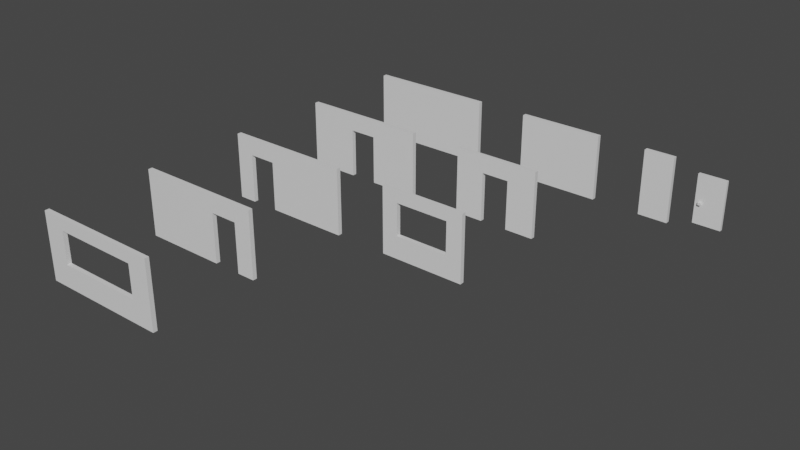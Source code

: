 # Source: BlankPallette.blend  (saved by Blender 3.6.13; exported with 4.5.12 LTS)
import bpy
from mathutils import Matrix  # noqa: F401  (used for matrix-valued properties, if any)

bpy.ops.wm.read_factory_settings(use_empty=True)
scene = bpy.context.scene
scene.name = 'Scene'

# ---- collections
col_collection = bpy.data.collections.new('Collection'); scene.collection.children.link(col_collection)

# ---- materials (node trees are filled in below, after node groups)
mat_material = bpy.data.materials.new('Material')
mat_material.alpha_threshold = 0.0
mat_material.use_transparent_shadow = False
mat_material.roughness = 0.5
mat_material.line_color = (0.0, 0.0, 0.0, 1.0)
mat_material_001 = bpy.data.materials.new('Material.001')
mat_material_001.alpha_threshold = 0.0
mat_material_001.use_transparent_shadow = False
mat_material_001.roughness = 0.5
mat_material_001.line_color = (0.0, 0.0, 0.0, 1.0)
mat_material_004 = bpy.data.materials.new('Material.004')
mat_material_004.alpha_threshold = 0.0
mat_material_004.use_transparent_shadow = False
mat_material_004.roughness = 0.5
mat_material_004.line_color = (0.0, 0.0, 0.0, 1.0)
mat_material_005 = bpy.data.materials.new('Material.005')
mat_material_005.alpha_threshold = 0.0
mat_material_005.use_transparent_shadow = False
mat_material_005.roughness = 0.5
mat_material_005.line_color = (0.0, 0.0, 0.0, 1.0)
mat_material_006 = bpy.data.materials.new('Material.006')
mat_material_006.alpha_threshold = 0.0
mat_material_006.use_transparent_shadow = False
mat_material_006.roughness = 0.5
mat_material_006.line_color = (0.0, 0.0, 0.0, 1.0)
mat_material_007 = bpy.data.materials.new('Material.007')
mat_material_007.alpha_threshold = 0.0
mat_material_007.use_transparent_shadow = False
mat_material_007.roughness = 0.5
mat_material_007.line_color = (0.0, 0.0, 0.0, 1.0)
mat_material_008 = bpy.data.materials.new('Material.008')
mat_material_008.alpha_threshold = 0.0
mat_material_008.use_transparent_shadow = False
mat_material_008.roughness = 0.5
mat_material_008.line_color = (0.0, 0.0, 0.0, 1.0)
mat_material_009 = bpy.data.materials.new('Material.009')
mat_material_009.alpha_threshold = 0.0
mat_material_009.use_transparent_shadow = False
mat_material_009.roughness = 0.5
mat_material_009.line_color = (0.0, 0.0, 0.0, 1.0)
mat_material_010 = bpy.data.materials.new('Material.010')
mat_material_010.alpha_threshold = 0.0
mat_material_010.use_transparent_shadow = False
mat_material_010.roughness = 0.5
mat_material_010.line_color = (0.0, 0.0, 0.0, 1.0)
mat_material_012 = bpy.data.materials.new('Material.012')
mat_material_012.alpha_threshold = 0.0
mat_material_012.use_transparent_shadow = False
mat_material_012.roughness = 0.5
mat_material_012.line_color = (0.0, 0.0, 0.0, 1.0)

# ---- material node trees
mat_material.use_nodes = True; mat_material.node_tree.nodes.clear()
_N = mat_material.node_tree.nodes; _L = mat_material.node_tree.links
n0 = _N.new('ShaderNodeOutputMaterial'); n0.name = 'Material Output'; n0.location = (300, 300)
n1 = _N.new('ShaderNodeBsdfPrincipled'); n1.name = 'Principled BSDF'; n1.location = (10, 300)
n1.distribution = 'GGX'
n1.subsurface_method = 'RANDOM_WALK_SKIN'
n1.inputs[3].default_value = 1.45
n1.inputs[27].default_value = (0.0, 0.0, 0.0, 1.0)
n1.inputs[28].default_value = 1.0
_L.new(n1.outputs[0], n0.inputs[0])
n0.is_active_output = True
mat_material_001.use_nodes = True; mat_material_001.node_tree.nodes.clear()
_N = mat_material_001.node_tree.nodes; _L = mat_material_001.node_tree.links
n0 = _N.new('ShaderNodeOutputMaterial'); n0.name = 'Material Output'; n0.location = (300, 300)
n1 = _N.new('ShaderNodeBsdfPrincipled'); n1.name = 'Principled BSDF'; n1.location = (10, 300)
n1.distribution = 'GGX'
n1.subsurface_method = 'RANDOM_WALK_SKIN'
n1.inputs[3].default_value = 1.45
n1.inputs[27].default_value = (0.0, 0.0, 0.0, 1.0)
n1.inputs[28].default_value = 1.0
_L.new(n1.outputs[0], n0.inputs[0])
n0.is_active_output = True
mat_material_004.use_nodes = True; mat_material_004.node_tree.nodes.clear()
_N = mat_material_004.node_tree.nodes; _L = mat_material_004.node_tree.links
n0 = _N.new('ShaderNodeOutputMaterial'); n0.name = 'Material Output'; n0.location = (300, 300)
n1 = _N.new('ShaderNodeBsdfPrincipled'); n1.name = 'Principled BSDF'; n1.location = (10, 300)
n1.distribution = 'GGX'
n1.subsurface_method = 'RANDOM_WALK_SKIN'
n1.inputs[3].default_value = 1.45
n1.inputs[27].default_value = (0.0, 0.0, 0.0, 1.0)
n1.inputs[28].default_value = 1.0
_L.new(n1.outputs[0], n0.inputs[0])
n0.is_active_output = True
mat_material_005.use_nodes = True; mat_material_005.node_tree.nodes.clear()
_N = mat_material_005.node_tree.nodes; _L = mat_material_005.node_tree.links
n0 = _N.new('ShaderNodeOutputMaterial'); n0.name = 'Material Output'; n0.location = (300, 300)
n1 = _N.new('ShaderNodeBsdfPrincipled'); n1.name = 'Principled BSDF'; n1.location = (10, 300)
n1.distribution = 'GGX'
n1.subsurface_method = 'RANDOM_WALK_SKIN'
n1.inputs[3].default_value = 1.45
n1.inputs[27].default_value = (0.0, 0.0, 0.0, 1.0)
n1.inputs[28].default_value = 1.0
_L.new(n1.outputs[0], n0.inputs[0])
n0.is_active_output = True
mat_material_006.use_nodes = True; mat_material_006.node_tree.nodes.clear()
_N = mat_material_006.node_tree.nodes; _L = mat_material_006.node_tree.links
n0 = _N.new('ShaderNodeOutputMaterial'); n0.name = 'Material Output'; n0.location = (300, 300)
n1 = _N.new('ShaderNodeBsdfPrincipled'); n1.name = 'Principled BSDF'; n1.location = (10, 300)
n1.distribution = 'GGX'
n1.subsurface_method = 'RANDOM_WALK_SKIN'
n1.inputs[3].default_value = 1.45
n1.inputs[27].default_value = (0.0, 0.0, 0.0, 1.0)
n1.inputs[28].default_value = 1.0
_L.new(n1.outputs[0], n0.inputs[0])
n0.is_active_output = True
mat_material_007.use_nodes = True; mat_material_007.node_tree.nodes.clear()
_N = mat_material_007.node_tree.nodes; _L = mat_material_007.node_tree.links
n0 = _N.new('ShaderNodeOutputMaterial'); n0.name = 'Material Output'; n0.location = (300, 300)
n1 = _N.new('ShaderNodeBsdfPrincipled'); n1.name = 'Principled BSDF'; n1.location = (10, 300)
n1.distribution = 'GGX'
n1.subsurface_method = 'RANDOM_WALK_SKIN'
n1.inputs[3].default_value = 1.45
n1.inputs[27].default_value = (0.0, 0.0, 0.0, 1.0)
n1.inputs[28].default_value = 1.0
_L.new(n1.outputs[0], n0.inputs[0])
n0.is_active_output = True
mat_material_008.use_nodes = True; mat_material_008.node_tree.nodes.clear()
_N = mat_material_008.node_tree.nodes; _L = mat_material_008.node_tree.links
n0 = _N.new('ShaderNodeOutputMaterial'); n0.name = 'Material Output'; n0.location = (300, 300)
n1 = _N.new('ShaderNodeBsdfPrincipled'); n1.name = 'Principled BSDF'; n1.location = (10, 300)
n1.distribution = 'GGX'
n1.subsurface_method = 'RANDOM_WALK_SKIN'
n1.inputs[3].default_value = 1.45
n1.inputs[27].default_value = (0.0, 0.0, 0.0, 1.0)
n1.inputs[28].default_value = 1.0
_L.new(n1.outputs[0], n0.inputs[0])
n0.is_active_output = True
mat_material_009.use_nodes = True; mat_material_009.node_tree.nodes.clear()
_N = mat_material_009.node_tree.nodes; _L = mat_material_009.node_tree.links
n0 = _N.new('ShaderNodeOutputMaterial'); n0.name = 'Material Output'; n0.location = (300, 300)
n1 = _N.new('ShaderNodeBsdfPrincipled'); n1.name = 'Principled BSDF'; n1.location = (10, 300)
n1.distribution = 'GGX'
n1.subsurface_method = 'RANDOM_WALK_SKIN'
n1.inputs[3].default_value = 1.45
n1.inputs[27].default_value = (0.0, 0.0, 0.0, 1.0)
n1.inputs[28].default_value = 1.0
_L.new(n1.outputs[0], n0.inputs[0])
n0.is_active_output = True
mat_material_010.use_nodes = True; mat_material_010.node_tree.nodes.clear()
_N = mat_material_010.node_tree.nodes; _L = mat_material_010.node_tree.links
n0 = _N.new('ShaderNodeOutputMaterial'); n0.name = 'Material Output'; n0.location = (300, 300)
n1 = _N.new('ShaderNodeBsdfPrincipled'); n1.name = 'Principled BSDF'; n1.location = (10, 300)
n1.distribution = 'GGX'
n1.subsurface_method = 'RANDOM_WALK_SKIN'
n1.inputs[3].default_value = 1.45
n1.inputs[27].default_value = (0.0, 0.0, 0.0, 1.0)
n1.inputs[28].default_value = 1.0
_L.new(n1.outputs[0], n0.inputs[0])
n0.is_active_output = True
mat_material_012.use_nodes = True; mat_material_012.node_tree.nodes.clear()
_N = mat_material_012.node_tree.nodes; _L = mat_material_012.node_tree.links
n0 = _N.new('ShaderNodeOutputMaterial'); n0.name = 'Material Output'; n0.location = (300, 300)
n1 = _N.new('ShaderNodeBsdfPrincipled'); n1.name = 'Principled BSDF'; n1.location = (10, 300)
n1.distribution = 'GGX'
n1.subsurface_method = 'RANDOM_WALK_SKIN'
n1.inputs[3].default_value = 1.45
n1.inputs[27].default_value = (0.0, 0.0, 0.0, 1.0)
n1.inputs[28].default_value = 1.0
_L.new(n1.outputs[0], n0.inputs[0])
n0.is_active_output = True

# ---- world
world_world = bpy.data.worlds.new('World'); scene.world = world_world
world_world.use_nodes = True; world_world.node_tree.nodes.clear()
_N = world_world.node_tree.nodes; _L = world_world.node_tree.links
n0 = _N.new('ShaderNodeOutputWorld'); n0.name = 'World Output'; n0.location = (300, 300)
n1 = _N.new('ShaderNodeBackground'); n1.name = 'Background'; n1.location = (10, 300)
n1.inputs[0].default_value = (0.05088, 0.05088, 0.05088, 1.0)
_L.new(n1.outputs[0], n0.inputs[0])
n0.is_active_output = True
world_world.color = (0.05088, 0.05088, 0.05088)
world_world.use_sun_shadow = False
world_world.sun_shadow_jitter_overblur = 0.0

# ---- meshes
me_cube = bpy.data.meshes.new('Cube')
me_cube.from_pydata([(1.0, 1.0, 1.0), (1.0, 1.0, -1.0), (1.0, -1.0, 1.0), (1.0, -1.0, -1.0), (-1.0, 1.0, 1.0), (-1.0, 1.0, -1.0), (-1.0, -1.0, 1.0), (-1.0, -1.0, -1.0), (0.6667, -1.0, -0.3226), (0.6667, -1.0, 0.6452), (-0.6667, -1.0, -0.3226), (-0.6667, -1.0, 0.6452), (-0.6667, 1.0, -0.3226), (-0.6667, 1.0, 0.6452), (0.6667, 1.0, 0.6452), (0.6667, 1.0, -0.3226)], [], [(0, 4, 6, 2), (9, 2, 6, 11), (6, 7, 3, 2, 9, 8, 10, 11), (7, 6, 4, 5), (5, 1, 3, 7), (1, 0, 2, 3), (4, 0, 14, 13), (14, 0, 1, 5, 4, 13, 12, 15), (9, 11, 13, 14), (11, 10, 12, 13), (12, 10, 8, 15), (15, 8, 9, 14)])
_uv = me_cube.uv_layers.new(name='UVMap')
_uv.uv.foreach_set('vector', [0.625, 0.5, 0.875, 0.5, 0.875, 0.75, 0.625, 0.75, 0.5806, 0.7917, 0.625, 0.75, 0.625, 1.0, 0.5806, 0.9583, 0.625, 1.0, 0.375, 1.0, 0.375, 0.75, 0.625, 0.75, 0.5806, 0.7917, 0.4597, 0.7917, 0.4597, 0.9583, 0.5806, 0.9583, 0.375, 0.0, 0.625, 0.0, 0.625, 0.25, 0.375, 0.25, 0.125, 0.5, 0.375, 0.5, 0.375, 0.75, 0.125, 0.75, 0.375, 0.5, 0.625, 0.5, 0.625, 0.75, 0.375, 0.75, 0.625, 0.25, 0.625, 0.5, 0.5806, 0.4583, 0.5806, 0.2917, 0.5806, 0.4583, 0.625, 0.5, 0.375, 0.5, 0.375, 0.25, 0.625, 0.25, 0.5806, 0.2917, 0.4597, 0.2917, 0.4597, 0.4583, 0.625, 0.7005, 0.875, 0.7005, 0.875, 0.5495, 0.625, 0.5495, 0.625, 0.04951, 0.375, 0.04951, 0.375, 0.2005, 0.625, 0.2005, 0.125, 0.5495, 0.125, 0.7005, 0.375, 0.7005, 0.375, 0.5495, 0.375, 0.5495, 0.375, 0.7005, 0.625, 0.7005, 0.625, 0.5495])
me_cube.materials.append(mat_material)
me_cube.use_mirror_vertex_groups = False
me_cube.update()
me_cube_002 = bpy.data.meshes.new('Cube.002')
me_cube_002.from_pydata([(1.0, 1.0, 1.0), (1.0, 1.0, -1.0), (1.0, -1.0, 1.0), (1.0, -1.0, -1.0), (-1.0, 1.0, 1.0), (-1.0, 1.0, -1.0), (-1.0, -1.0, 1.0), (-1.0, -1.0, -1.0), (-0.625, -1.0, 0.6452), (0.625, -1.0, -0.3226), (0.625, -1.0, 0.6452), (-0.625, -1.0, -0.3226), (-0.625, 1.0, -0.3226), (-0.625, 1.0, 0.6452), (0.625, 1.0, 0.6452), (0.625, 1.0, -0.3226)], [], [(0, 4, 6, 2), (6, 7, 3, 2, 10, 9, 11, 8), (10, 2, 6, 8), (7, 6, 4, 5), (5, 1, 3, 7), (1, 0, 2, 3), (14, 0, 1, 5, 4, 13, 12, 15), (4, 0, 14, 13), (10, 8, 13, 14), (13, 8, 11, 12), (12, 11, 9, 15), (15, 9, 10, 14)])
_uv = me_cube_002.uv_layers.new(name='UVMap')
_uv.uv.foreach_set('vector', [0.625, 0.5, 0.875, 0.5, 0.875, 0.75, 0.625, 0.75, 0.625, 1.0, 0.375, 1.0, 0.375, 0.75, 0.625, 0.75, 0.5806, 0.7969, 0.4597, 0.7969, 0.4597, 0.9531, 0.5806, 0.9531, 0.5806, 0.7969, 0.625, 0.75, 0.625, 1.0, 0.5806, 0.9531, 0.375, 0.0, 0.625, 0.0, 0.625, 0.25, 0.375, 0.25, 0.125, 0.5, 0.375, 0.5, 0.375, 0.75, 0.125, 0.75, 0.375, 0.5, 0.625, 0.5, 0.625, 0.75, 0.375, 0.75, 0.5806, 0.4531, 0.625, 0.5, 0.375, 0.5, 0.375, 0.25, 0.625, 0.25, 0.5806, 0.2969, 0.4597, 0.2969, 0.4597, 0.4531, 0.625, 0.25, 0.625, 0.5, 0.5806, 0.4531, 0.5806, 0.2969, 0.625, 0.7005, 0.875, 0.7005, 0.875, 0.5495, 0.625, 0.5495, 0.625, 0.2005, 0.625, 0.04951, 0.375, 0.04951, 0.375, 0.2005, 0.125, 0.5495, 0.125, 0.7005, 0.375, 0.7005, 0.375, 0.5495, 0.375, 0.5495, 0.375, 0.7005, 0.625, 0.7005, 0.625, 0.5495])
me_cube_002.materials.append(mat_material_001)
me_cube_002.use_mirror_vertex_groups = False
me_cube_002.update()
me_cube_005 = bpy.data.meshes.new('Cube.005')
me_cube_005.from_pydata([(1.0, 1.0, 1.0), (1.0, 1.0, -1.0), (1.0, -1.0, 1.0), (1.0, -1.0, -1.0), (-1.0, 1.0, 1.0), (-1.0, 1.0, -1.0), (-1.0, -1.0, 1.0), (-1.0, -1.0, -1.0)], [], [(0, 4, 6, 2), (3, 2, 6, 7), (7, 6, 4, 5), (5, 1, 3, 7), (1, 0, 2, 3), (5, 4, 0, 1)])
_uv = me_cube_005.uv_layers.new(name='UVMap')
_uv.uv.foreach_set('vector', [0.625, 0.5, 0.875, 0.5, 0.875, 0.75, 0.625, 0.75, 0.375, 0.75, 0.625, 0.75, 0.625, 1.0, 0.375, 1.0, 0.375, 0.0, 0.625, 0.0, 0.625, 0.25, 0.375, 0.25, 0.125, 0.5, 0.375, 0.5, 0.375, 0.75, 0.125, 0.75, 0.375, 0.5, 0.625, 0.5, 0.625, 0.75, 0.375, 0.75, 0.375, 0.25, 0.625, 0.25, 0.625, 0.5, 0.375, 0.5])
me_cube_005.materials.append(mat_material_004)
me_cube_005.use_mirror_vertex_groups = False
me_cube_005.update()
me_cube_006 = bpy.data.meshes.new('Cube.006')
me_cube_006.from_pydata([(1.0, 1.0, 1.0), (1.0, 1.0, -1.0), (1.0, -1.0, 1.0), (1.0, -1.0, -1.0), (-1.0, 1.0, 1.0), (-1.0, 1.0, -1.0), (-1.0, -1.0, 1.0), (-1.0, -1.0, -1.0), (-0.2167, -1.0, 0.4839), (0.2167, -1.0, 0.4839), (-0.2167, -1.0, -1.0), (0.2167, -1.0, -1.0), (0.2167, 1.0, 0.4839), (-0.2167, 1.0, 0.4839), (-0.2167, 1.0, -1.0), (0.2167, 1.0, -1.0)], [], [(0, 4, 6, 2), (11, 3, 2, 6, 7, 10, 8, 9), (7, 6, 4, 5), (1, 3, 11, 15), (7, 5, 14, 10), (1, 0, 2, 3), (5, 4, 0, 1, 15, 12, 13, 14), (9, 8, 13, 12), (14, 13, 8, 10), (9, 12, 15, 11)])
_uv = me_cube_006.uv_layers.new(name='UVMap')
_uv.uv.foreach_set('vector', [0.625, 0.5, 0.875, 0.5, 0.875, 0.75, 0.625, 0.75, 0.375, 0.8479, 0.375, 0.75, 0.625, 0.75, 0.625, 1.0, 0.375, 1.0, 0.375, 0.9021, 0.5605, 0.9021, 0.5605, 0.8479, 0.375, 0.0, 0.625, 0.0, 0.625, 0.25, 0.375, 0.25, 0.375, 0.5, 0.375, 0.75, 0.2771, 0.75, 0.2771, 0.5, 0.125, 0.75, 0.125, 0.5, 0.2229, 0.5, 0.2229, 0.75, 0.375, 0.5, 0.625, 0.5, 0.625, 0.75, 0.375, 0.75, 0.375, 0.25, 0.625, 0.25, 0.625, 0.5, 0.375, 0.5, 0.375, 0.4021, 0.5605, 0.4021, 0.5605, 0.3479, 0.375, 0.3479, 0.625, 0.669, 0.875, 0.669, 0.875, 0.518, 0.625, 0.518, 0.375, 0.232, 0.625, 0.232, 0.625, 0.08104, 0.375, 0.08104, 0.625, 0.669, 0.625, 0.518, 0.375, 0.518, 0.375, 0.669])
me_cube_006.materials.append(mat_material_005)
me_cube_006.use_mirror_vertex_groups = False
me_cube_006.update()
me_cube_007 = bpy.data.meshes.new('Cube.007')
me_cube_007.from_pydata([(1.0, 1.0, 1.0), (1.0, 1.0, -1.0), (1.0, -1.0, 1.0), (1.0, -1.0, -1.0), (-1.0, 1.0, 1.0), (-1.0, 1.0, -1.0), (-1.0, -1.0, 1.0), (-1.0, -1.0, -1.0), (-0.2833, -1.0, 0.4839), (-0.7167, -1.0, -1.0), (-0.7167, -1.0, 0.4839), (-0.2833, -1.0, -1.0), (-0.2833, 1.0, 0.4839), (-0.7167, 1.0, 0.4839), (-0.7167, 1.0, -1.0), (-0.2833, 1.0, -1.0)], [], [(0, 4, 6, 2), (3, 2, 6, 7, 9, 10, 8, 11), (7, 6, 4, 5), (1, 3, 11, 15), (7, 5, 14, 9), (1, 0, 2, 3), (5, 4, 0, 1, 15, 12, 13, 14), (8, 10, 13, 12), (14, 13, 10, 9), (8, 12, 15, 11)])
_uv = me_cube_007.uv_layers.new(name='UVMap')
_uv.uv.foreach_set('vector', [0.625, 0.5, 0.875, 0.5, 0.875, 0.75, 0.625, 0.75, 0.375, 0.75, 0.625, 0.75, 0.625, 1.0, 0.375, 1.0, 0.375, 0.9646, 0.5605, 0.9646, 0.5605, 0.9104, 0.375, 0.9104, 0.375, 0.0, 0.625, 0.0, 0.625, 0.25, 0.375, 0.25, 0.375, 0.5, 0.375, 0.75, 0.2146, 0.75, 0.2146, 0.5, 0.125, 0.75, 0.125, 0.5, 0.1604, 0.5, 0.1604, 0.75, 0.375, 0.5, 0.625, 0.5, 0.625, 0.75, 0.375, 0.75, 0.375, 0.25, 0.625, 0.25, 0.625, 0.5, 0.375, 0.5, 0.375, 0.3396, 0.5605, 0.3396, 0.5605, 0.2854, 0.375, 0.2854, 0.625, 0.7005, 0.875, 0.7005, 0.875, 0.5495, 0.625, 0.5495, 0.375, 0.2005, 0.625, 0.2005, 0.625, 0.04951, 0.375, 0.04951, 0.625, 0.7005, 0.625, 0.5495, 0.375, 0.5495, 0.375, 0.7005])
me_cube_007.materials.append(mat_material_006)
me_cube_007.use_mirror_vertex_groups = False
me_cube_007.update()
me_cube_008 = bpy.data.meshes.new('Cube.008')
me_cube_008.from_pydata([(1.0, 1.0, 1.0), (1.0, 1.0, -1.0), (1.0, -1.0, 1.0), (1.0, -1.0, -1.0), (-1.0, 1.0, 1.0), (-1.0, 1.0, -1.0), (-1.0, -1.0, 1.0), (-1.0, -1.0, -1.0), (0.2833, -1.0, 0.4839), (0.7167, -1.0, 0.4839), (0.2833, -1.0, -1.0), (0.7167, -1.0, -1.0), (0.2833, 1.0, 0.4839), (0.2833, 1.0, -1.0), (0.7167, 1.0, 0.4839), (0.7167, 1.0, -1.0)], [], [(0, 4, 6, 2), (11, 3, 2, 6, 7, 10, 8, 9), (7, 6, 4, 5), (1, 3, 11, 15), (7, 5, 13, 10), (1, 0, 2, 3), (5, 4, 0, 1, 15, 14, 12, 13), (9, 8, 12, 14), (13, 12, 8, 10), (9, 14, 15, 11)])
_uv = me_cube_008.uv_layers.new(name='UVMap')
_uv.uv.foreach_set('vector', [0.625, 0.5, 0.875, 0.5, 0.875, 0.75, 0.625, 0.75, 0.375, 0.7854, 0.375, 0.75, 0.625, 0.75, 0.625, 1.0, 0.375, 1.0, 0.375, 0.8396, 0.5605, 0.8396, 0.5605, 0.7854, 0.375, 0.0, 0.625, 0.0, 0.625, 0.25, 0.375, 0.25, 0.375, 0.5, 0.375, 0.75, 0.3396, 0.75, 0.3396, 0.5, 0.125, 0.75, 0.125, 0.5, 0.2854, 0.5, 0.2854, 0.75, 0.375, 0.5, 0.625, 0.5, 0.625, 0.75, 0.375, 0.75, 0.375, 0.25, 0.625, 0.25, 0.625, 0.5, 0.375, 0.5, 0.375, 0.4646, 0.5605, 0.4646, 0.5605, 0.4104, 0.375, 0.4104, 0.625, 0.7005, 0.875, 0.7005, 0.875, 0.5495, 0.625, 0.5495, 0.375, 0.2005, 0.625, 0.2005, 0.625, 0.04951, 0.375, 0.04951, 0.625, 0.7005, 0.625, 0.5495, 0.375, 0.5495, 0.375, 0.7005])
me_cube_008.materials.append(mat_material_007)
me_cube_008.use_mirror_vertex_groups = False
me_cube_008.update()
me_cube_009 = bpy.data.meshes.new('Cube.009')
me_cube_009.from_pydata([(1.0, 1.0, 1.0), (1.0, 1.0, -1.0), (1.0, -1.0, 1.0), (1.0, -1.0, -1.0), (-1.0, 1.0, 1.0), (-1.0, 1.0, -1.0), (-1.0, -1.0, 1.0), (-1.0, -1.0, -1.0), (-0.325, -1.0, 0.4839), (0.325, -1.0, 0.4839), (-0.325, -1.0, -1.0), (0.325, -1.0, -1.0), (0.325, 1.0, 0.4839), (-0.325, 1.0, 0.4839), (-0.325, 1.0, -1.0), (0.325, 1.0, -1.0)], [], [(0, 4, 6, 2), (11, 3, 2, 6, 7, 10, 8, 9), (7, 6, 4, 5), (1, 3, 11, 15), (7, 5, 14, 10), (1, 0, 2, 3), (5, 4, 0, 1, 15, 12, 13, 14), (9, 8, 13, 12), (14, 13, 8, 10), (9, 12, 15, 11)])
_uv = me_cube_009.uv_layers.new(name='UVMap')
_uv.uv.foreach_set('vector', [0.625, 0.5, 0.875, 0.5, 0.875, 0.75, 0.625, 0.75, 0.375, 0.8344, 0.375, 0.75, 0.625, 0.75, 0.625, 1.0, 0.375, 1.0, 0.375, 0.9156, 0.5605, 0.9156, 0.5605, 0.8344, 0.375, 0.0, 0.625, 0.0, 0.625, 0.25, 0.375, 0.25, 0.375, 0.5, 0.375, 0.75, 0.2906, 0.75, 0.2906, 0.5, 0.125, 0.75, 0.125, 0.5, 0.2094, 0.5, 0.2094, 0.75, 0.375, 0.5, 0.625, 0.5, 0.625, 0.75, 0.375, 0.75, 0.375, 0.25, 0.625, 0.25, 0.625, 0.5, 0.375, 0.5, 0.375, 0.4156, 0.5605, 0.4156, 0.5605, 0.3344, 0.375, 0.3344, 0.625, 0.7005, 0.875, 0.7005, 0.875, 0.5495, 0.625, 0.5495, 0.375, 0.2005, 0.625, 0.2005, 0.625, 0.04951, 0.375, 0.04951, 0.625, 0.7005, 0.625, 0.5495, 0.375, 0.5495, 0.375, 0.7005])
me_cube_009.materials.append(mat_material_008)
me_cube_009.use_mirror_vertex_groups = False
me_cube_009.update()
me_cube_010 = bpy.data.meshes.new('Cube.010')
me_cube_010.from_pydata([(1.0, 1.0, 1.0), (1.0, 1.0, -1.0), (1.0, -1.0, 1.0), (1.0, -1.0, -1.0), (-1.0, 1.0, 1.0), (-1.0, 1.0, -1.0), (-1.0, -1.0, 1.0), (-1.0, -1.0, -1.0)], [], [(0, 4, 6, 2), (3, 2, 6, 7), (7, 6, 4, 5), (5, 1, 3, 7), (1, 0, 2, 3), (5, 4, 0, 1)])
_uv = me_cube_010.uv_layers.new(name='UVMap')
_uv.uv.foreach_set('vector', [0.625, 0.5, 0.875, 0.5, 0.875, 0.75, 0.625, 0.75, 0.375, 0.75, 0.625, 0.75, 0.625, 1.0, 0.375, 1.0, 0.375, 0.0, 0.625, 0.0, 0.625, 0.25, 0.375, 0.25, 0.125, 0.5, 0.375, 0.5, 0.375, 0.75, 0.125, 0.75, 0.375, 0.5, 0.625, 0.5, 0.625, 0.75, 0.375, 0.75, 0.375, 0.25, 0.625, 0.25, 0.625, 0.5, 0.375, 0.5])
me_cube_010.materials.append(mat_material_009)
me_cube_010.use_mirror_vertex_groups = False
me_cube_010.update()
me_cube_011 = bpy.data.meshes.new('Cube.011')
me_cube_011.from_pydata([(1.0, 1.0, 1.0), (1.0, 1.0, -1.0), (1.0, -1.0, 1.0), (1.0, -1.0, -1.0), (-1.0, 1.0, 1.0), (-1.0, 1.0, -1.0), (-1.0, -1.0, 1.0), (-1.0, -1.0, -1.0)], [], [(0, 4, 6, 2), (3, 2, 6, 7), (7, 6, 4, 5), (5, 1, 3, 7), (1, 0, 2, 3), (5, 4, 0, 1)])
_uv = me_cube_011.uv_layers.new(name='UVMap')
_uv.uv.foreach_set('vector', [0.625, 0.5, 0.875, 0.5, 0.875, 0.75, 0.625, 0.75, 0.375, 0.75, 0.625, 0.75, 0.625, 1.0, 0.375, 1.0, 0.375, 0.0, 0.625, 0.0, 0.625, 0.25, 0.375, 0.25, 0.125, 0.5, 0.375, 0.5, 0.375, 0.75, 0.125, 0.75, 0.375, 0.5, 0.625, 0.5, 0.625, 0.75, 0.375, 0.75, 0.375, 0.25, 0.625, 0.25, 0.625, 0.5, 0.375, 0.5])
me_cube_011.materials.append(mat_material_010)
me_cube_011.use_mirror_vertex_groups = False
me_cube_011.update()
me_cube_013 = bpy.data.meshes.new('Cube.013')
me_cube_013.from_pydata([(1.0, 1.0, 1.0), (1.0, 1.0, -1.0), (1.0, -1.0, 1.0), (1.0, -1.0, -1.0), (-1.0, 1.0, 1.0), (-1.0, 1.0, -1.0), (-1.0, -1.0, 1.0), (-1.0, -1.0, -1.0)], [], [(0, 4, 6, 2), (3, 2, 6, 7), (7, 6, 4, 5), (5, 1, 3, 7), (1, 0, 2, 3), (5, 4, 0, 1)])
_uv = me_cube_013.uv_layers.new(name='UVMap')
_uv.uv.foreach_set('vector', [0.625, 0.5, 0.875, 0.5, 0.875, 0.75, 0.625, 0.75, 0.375, 0.75, 0.625, 0.75, 0.625, 1.0, 0.375, 1.0, 0.375, 0.0, 0.625, 0.0, 0.625, 0.25, 0.375, 0.25, 0.125, 0.5, 0.375, 0.5, 0.375, 0.75, 0.125, 0.75, 0.375, 0.5, 0.625, 0.5, 0.625, 0.75, 0.375, 0.75, 0.375, 0.25, 0.625, 0.25, 0.625, 0.5, 0.375, 0.5])
me_cube_013.materials.append(mat_material_012)
me_cube_013.use_mirror_vertex_groups = False
me_cube_013.update()
me_cube_014 = bpy.data.meshes.new('Cube.014')
me_cube_014.from_pydata([(-1.0, -1.0, -1.0), (-1.0, -1.0, 1.0), (-1.0, 1.0, -1.0), (-1.0, 1.0, 1.0), (1.0, -1.0, -1.0), (1.0, -1.0, 1.0), (1.0, 1.0, -1.0), (1.0, 1.0, 1.0)], [], [(0, 1, 3, 2), (2, 3, 7, 6), (6, 7, 5, 4), (4, 5, 1, 0), (2, 6, 4, 0), (7, 3, 1, 5)])
_uv = me_cube_014.uv_layers.new(name='UVMap')
_uv.uv.foreach_set('vector', [0.375, 0.0, 0.625, 0.0, 0.625, 0.25, 0.375, 0.25, 0.375, 0.25, 0.625, 0.25, 0.625, 0.5, 0.375, 0.5, 0.375, 0.5, 0.625, 0.5, 0.625, 0.75, 0.375, 0.75, 0.375, 0.75, 0.625, 0.75, 0.625, 1.0, 0.375, 1.0, 0.125, 0.5, 0.375, 0.5, 0.375, 0.75, 0.125, 0.75, 0.625, 0.5, 0.875, 0.5, 0.875, 0.75, 0.625, 0.75])
me_cube_014.update()

# ---- objects
ob_blankwall_large6m_opening = bpy.data.objects.new('BlankWall_Large6M_Opening', me_cube)
ob_blankwall_med4m_opening = bpy.data.objects.new('BlankWall_Med4M_Opening', me_cube_002)
ob_doorreference = bpy.data.objects.new('DoorReference', me_cube_005)
ob_blankwall_large6m_centerdoor = bpy.data.objects.new('BlankWall_Large6M_CenterDoor', me_cube_006)
ob_blankwall_large6m_sidedoor1 = bpy.data.objects.new('BlankWall_Large6M_SideDoor1', me_cube_007)
ob_blankwall_large6m_sidedoor1_001 = bpy.data.objects.new('BlankWall_Large6M_SideDoor1.001', me_cube_008)
ob_blankwall_med4m_door = bpy.data.objects.new('BlankWall_Med4M_Door', me_cube_009)
ob_blankwall_small2m = bpy.data.objects.new('BlankWall_Small2M', me_cube_010)
ob_blankwall_med4m_002 = bpy.data.objects.new('BlankWall_Med4M.002', me_cube_011)
ob_blankwall_large6m_003 = bpy.data.objects.new('BlankWall_Large6M.003', me_cube_013)
ob_cube = bpy.data.objects.new('Cube', me_cube_014)

# ---- transforms, parenting, visibility, modifiers, constraints
ob_blankwall_large6m_opening.location = (0.0, -40.0, 0.0)
ob_blankwall_large6m_opening.scale = (6.0, 0.2, 3.1)
ob_blankwall_large6m_opening.lock_rotations_4d = False
ob_blankwall_large6m_opening.empty_display_type = 'ARROWS'
ob_blankwall_large6m_opening.lineart.crease_threshold = 0.0
ob_blankwall_med4m_opening.location = (15.0, -20.0, 0.0)
ob_blankwall_med4m_opening.scale = (4.0, 0.2, 3.1)
ob_blankwall_med4m_opening.lock_rotations_4d = False
ob_blankwall_med4m_opening.empty_display_type = 'ARROWS'
ob_blankwall_med4m_opening.lineart.crease_threshold = 0.0
ob_doorreference.location = (30.0, 0.0, 0.0)
ob_doorreference.scale = (1.3, 0.15, 2.3)
ob_doorreference.lock_rotations_4d = False
ob_doorreference.empty_display_type = 'ARROWS'
ob_doorreference.lineart.crease_threshold = 0.0
ob_blankwall_large6m_centerdoor.location = (0.0, -10.0, 0.0)
ob_blankwall_large6m_centerdoor.scale = (6.0, 0.2, 3.1)
ob_blankwall_large6m_centerdoor.lock_rotations_4d = False
ob_blankwall_large6m_centerdoor.empty_display_type = 'ARROWS'
ob_blankwall_large6m_centerdoor.lineart.crease_threshold = 0.0
ob_blankwall_large6m_sidedoor1.location = (0.0, -20.0, 0.0)
ob_blankwall_large6m_sidedoor1.scale = (6.0, 0.2, 3.1)
ob_blankwall_large6m_sidedoor1.lock_rotations_4d = False
ob_blankwall_large6m_sidedoor1.empty_display_type = 'ARROWS'
ob_blankwall_large6m_sidedoor1.lineart.crease_threshold = 0.0
ob_blankwall_large6m_sidedoor1_001.location = (0.0, -30.0, 0.0)
ob_blankwall_large6m_sidedoor1_001.scale = (6.0, 0.2, 3.1)
ob_blankwall_large6m_sidedoor1_001.lock_rotations_4d = False
ob_blankwall_large6m_sidedoor1_001.empty_display_type = 'ARROWS'
ob_blankwall_large6m_sidedoor1_001.lineart.crease_threshold = 0.0
ob_blankwall_med4m_door.location = (15.0, -10.0, 0.0)
ob_blankwall_med4m_door.scale = (4.0, 0.2, 3.1)
ob_blankwall_med4m_door.lock_rotations_4d = False
ob_blankwall_med4m_door.empty_display_type = 'ARROWS'
ob_blankwall_med4m_door.lineart.crease_threshold = 0.0
ob_blankwall_small2m.location = (25.0, 0.0, 0.0)
ob_blankwall_small2m.scale = (1.4, 0.2, 3.1)
ob_blankwall_small2m.lock_rotations_4d = False
ob_blankwall_small2m.empty_display_type = 'ARROWS'
ob_blankwall_small2m.lineart.crease_threshold = 0.0
ob_blankwall_med4m_002.location = (15.0, 0.0, 0.0)
ob_blankwall_med4m_002.scale = (4.0, 0.2, 3.1)
ob_blankwall_med4m_002.lock_rotations_4d = False
ob_blankwall_med4m_002.empty_display_type = 'ARROWS'
ob_blankwall_med4m_002.lineart.crease_threshold = 0.0
ob_blankwall_large6m_003.location = (0.0, 0.0, 0.0)
ob_blankwall_large6m_003.scale = (6.0, 0.2, 3.1)
ob_blankwall_large6m_003.lock_rotations_4d = False
ob_blankwall_large6m_003.empty_display_type = 'ARROWS'
ob_blankwall_large6m_003.lineart.crease_threshold = 0.0
ob_cube.location = (29.2, -0.2734, -0.3019)
ob_cube.scale = (0.1259, 0.1259, 0.1259)

# ---- collection membership
col_collection.objects.link(ob_blankwall_large6m_opening)
col_collection.objects.link(ob_blankwall_med4m_opening)
col_collection.objects.link(ob_doorreference)
col_collection.objects.link(ob_blankwall_large6m_centerdoor)
col_collection.objects.link(ob_blankwall_large6m_sidedoor1)
col_collection.objects.link(ob_blankwall_large6m_sidedoor1_001)
col_collection.objects.link(ob_blankwall_med4m_door)
col_collection.objects.link(ob_blankwall_small2m)
col_collection.objects.link(ob_blankwall_med4m_002)
col_collection.objects.link(ob_blankwall_large6m_003)
col_collection.objects.link(ob_cube)

# ---- scene / render settings (as saved in the file)
scene.frame_start = 1; scene.frame_end = 250; scene.frame_set(1)
scene.render.engine = 'BLENDER_EEVEE_NEXT'
scene.cycles.sampling_pattern = 'TABULATED_SOBOL'
scene.view_settings.view_transform = 'Filmic'
bpy.context.view_layer.update()

# ---- added for rendering (the .blend has no active camera and no usable light): camera, sun
cam_auto = bpy.data.cameras.new('AutoCamera')
cam_auto.lens = 50.0
cam_auto.sensor_width = 36.0
cam_auto.clip_end = 1000.0
ob_auto_camera = bpy.data.objects.new('AutoCamera', cam_auto)
scene.collection.objects.link(ob_auto_camera)
ob_auto_camera.location = (63.8467, -81.436, 40.9574)
ob_auto_camera.rotation_euler = (1.09748, -7.21219e-08, 0.694738)
scene.camera = ob_auto_camera
light_auto_sun = bpy.data.lights.new('AutoSun', 'SUN')
light_auto_sun.energy = 3.0
light_auto_sun.angle = 0.0523599
ob_auto_sun = bpy.data.objects.new('AutoSun', light_auto_sun)
scene.collection.objects.link(ob_auto_sun)
ob_auto_sun.rotation_euler = (0.872665, 0.174533, 0.523599)
bpy.context.view_layer.update()

